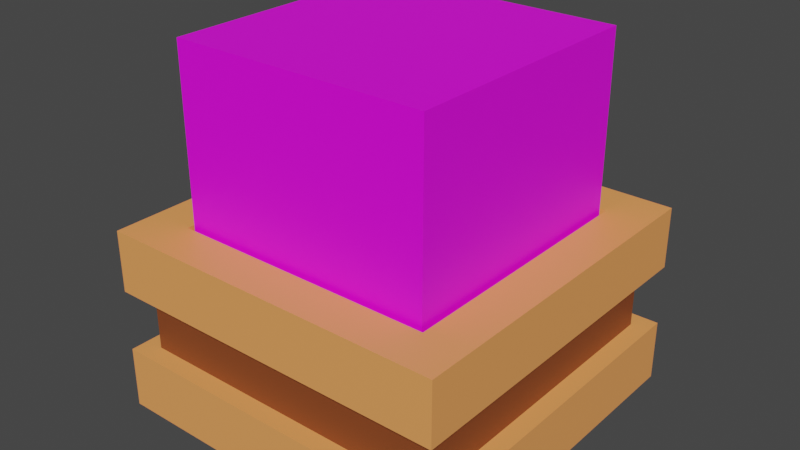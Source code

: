 # Source: 4.blend  (saved by Blender 3.1.7; exported with 4.5.12 LTS)
import bpy
from mathutils import Matrix  # noqa: F401  (used for matrix-valued properties, if any)

bpy.ops.wm.read_factory_settings(use_empty=True)
scene = bpy.context.scene
scene.name = 'Scene'

# ---- collections
col_collection = bpy.data.collections.new('Collection'); scene.collection.children.link(col_collection)

# ---- images (referenced by path relative to the original .blend; pixels are not part of the script)
import os
ASSET_DIR = os.environ.get("B2B_ASSET_DIR", "")  # directory of the original .blend (textures are referenced by path, not embedded)
HERE = os.path.dirname(os.path.abspath(__file__))  # packed textures are extracted next to this script under _unpacked/

def load_image(name, relpath, width, height, colorspace="sRGB"):
    """Load a texture the original file referenced (path relative to the .blend, or extracted next to this script)."""
    p = next((c for c in (os.path.join(HERE, relpath), os.path.join(ASSET_DIR, relpath)) if relpath and os.path.exists(c)), "")
    if p:
        img = bpy.data.images.load(p, check_existing=True)
        img.name = name
    else:  # same state as the original file: an image datablock whose file is absent (Cycles renders it pink)
        img = bpy.data.images.new(name, width, height)
        img.source = "FILE"
        img.filepath = "//" + (relpath or name)
    img.colorspace_settings.name = colorspace
    return img
img_bush_texture_png = load_image('bush_texture.png', 'bush_texture.png', 1024, 1024, 'sRGB')

# ---- materials (node trees are filled in below, after node groups)
mat_vase_white = bpy.data.materials.new('Vase_White')
mat_vase_white.use_transparent_shadow = False
mat_vase_white.diffuse_color = (1.0, 1.0, 1.0, 1.0)
mat_vase_white.roughness = 0.5528
mat_vase_brown = bpy.data.materials.new('Vase_Brown')
mat_vase_brown.use_transparent_shadow = False
mat_dirt = bpy.data.materials.new('Dirt')
mat_dirt.use_transparent_shadow = False
mat_bush = bpy.data.materials.new('Bush')
mat_bush.use_transparent_shadow = False

# ---- material node trees
mat_vase_white.use_nodes = True; mat_vase_white.node_tree.nodes.clear()
_N = mat_vase_white.node_tree.nodes; _L = mat_vase_white.node_tree.links
n0 = _N.new('ShaderNodeBsdfPrincipled'); n0.name = 'Principled BSDF'; n0.location = (10, 300)
n0.distribution = 'GGX'
n0.subsurface_method = 'RANDOM_WALK_SKIN'
n0.inputs[0].default_value = (1.0, 0.3657, 0.1077, 1.0)
n0.inputs[2].default_value = 0.5528
n0.inputs[3].default_value = 1.45
n0.inputs[27].default_value = (0.0, 0.0, 0.0, 1.0)
n0.inputs[28].default_value = 1.0
n1 = _N.new('ShaderNodeOutputMaterial'); n1.name = 'Material Output'; n1.location = (300, 300)
n2 = _N.new('ShaderNodeNormalMap'); n2.name = 'Normal Map'; n2.location = (-300, -300)
n2.label = 'Normal/Map'
_L.new(n0.outputs[0], n1.inputs[0])
_L.new(n2.outputs[0], n0.inputs[5])
n1.is_active_output = True
mat_vase_brown.use_nodes = True; mat_vase_brown.node_tree.nodes.clear()
_N = mat_vase_brown.node_tree.nodes; _L = mat_vase_brown.node_tree.links
n0 = _N.new('ShaderNodeBsdfPrincipled'); n0.name = 'Principled BSDF'; n0.location = (10, 300)
n0.distribution = 'GGX'
n0.subsurface_method = 'RANDOM_WALK_SKIN'
n0.inputs[0].default_value = (0.2395, 0.0604, 0.01643, 1.0)
n0.inputs[3].default_value = 1.45
n0.inputs[27].default_value = (0.0, 0.0, 0.0, 1.0)
n0.inputs[28].default_value = 1.0
n1 = _N.new('ShaderNodeOutputMaterial'); n1.name = 'Material Output'; n1.location = (300, 300)
_L.new(n0.outputs[0], n1.inputs[0])
n1.is_active_output = True
mat_dirt.use_nodes = True; mat_dirt.node_tree.nodes.clear()
_N = mat_dirt.node_tree.nodes; _L = mat_dirt.node_tree.links
n0 = _N.new('ShaderNodeBsdfPrincipled'); n0.name = 'Principled BSDF'; n0.location = (10, 300)
n0.distribution = 'GGX'
n0.subsurface_method = 'RANDOM_WALK_SKIN'
n0.inputs[0].default_value = (0.1424, 0.02895, 0.006376, 1.0)
n0.inputs[3].default_value = 1.45
n0.inputs[27].default_value = (0.0, 0.0, 0.0, 1.0)
n0.inputs[28].default_value = 1.0
n1 = _N.new('ShaderNodeOutputMaterial'); n1.name = 'Material Output'; n1.location = (300, 300)
_L.new(n0.outputs[0], n1.inputs[0])
n1.is_active_output = True
mat_bush.use_nodes = True; mat_bush.node_tree.nodes.clear()
_N = mat_bush.node_tree.nodes; _L = mat_bush.node_tree.links
n0 = _N.new('ShaderNodeOutputMaterial'); n0.name = 'Material Output'; n0.location = (300, 300)
n1 = _N.new('ShaderNodeTexCoord'); n1.name = 'Texture Coordinate'; n1.location = (-899, 235)
n2 = _N.new('ShaderNodeMapping'); n2.name = 'Mapping'; n2.location = (-689, 252)
n2.width = 240
n3 = _N.new('ShaderNodeBsdfPrincipled'); n3.name = 'Principled BSDF'; n3.location = (10, 300)
n3.distribution = 'GGX'
n3.subsurface_method = 'RANDOM_WALK_SKIN'
n3.inputs[3].default_value = 1.45
n3.inputs[27].default_value = (0.0, 0.0, 0.0, 1.0)
n3.inputs[28].default_value = 1.0
n4 = _N.new('ShaderNodeTexImage'); n4.name = 'Image Texture'; n4.location = (-399, 212)
n4.image = img_bush_texture_png
n4.interpolation = 'Closest'
_L.new(n3.outputs[0], n0.inputs[0])
_L.new(n2.outputs[0], n4.inputs[0])
_L.new(n1.outputs[2], n2.inputs[0])
_L.new(n4.outputs[0], n3.inputs[0])
n0.is_active_output = True

# ---- world
world_world = bpy.data.worlds.new('World'); scene.world = world_world
world_world.use_nodes = True; world_world.node_tree.nodes.clear()
_N = world_world.node_tree.nodes; _L = world_world.node_tree.links
n0 = _N.new('ShaderNodeOutputWorld'); n0.name = 'World Output'; n0.location = (300, 300)
n1 = _N.new('ShaderNodeBackground'); n1.name = 'Background'; n1.location = (10, 300)
n1.inputs[0].default_value = (0.05088, 0.05088, 0.05088, 1.0)
_L.new(n1.outputs[0], n0.inputs[0])
n0.is_active_output = True
world_world.color = (0.05088, 0.05088, 0.05088)
world_world.use_sun_shadow = False
world_world.sun_shadow_jitter_overblur = 0.0

# ---- meshes
me_scene_001 = bpy.data.meshes.new('Scene.001')
me_scene_001.from_pydata([(-50.0, 0.0, 50.0), (50.0, 0.0, 50.0), (-37.71, 52.56, 37.71), (37.71, 52.56, 37.71), (-37.71, 52.56, -37.71), (37.71, 52.56, -37.71), (-50.0, 0.0, -50.0), (50.0, 0.0, -50.0), (-50.0, 52.56, 50.0), (-50.0, 52.56, -50.0), (50.0, 52.56, 50.0), (50.0, 52.56, -50.0), (-37.71, 37.42, 37.71), (-37.71, 37.42, -37.71), (37.71, 37.42, 37.71), (37.71, 37.42, -37.71), (50.0, 35.04, 50.0), (-50.0, 17.52, -50.0), (-50.0, 35.04, -50.0), (50.0, 17.52, 50.0), (-50.0, 35.04, 50.0), (50.0, 17.52, -50.0), (50.0, 35.04, -50.0), (-50.0, 17.52, 50.0), (-44.72, 35.04, -44.72), (-44.72, 17.52, -44.72), (44.72, 17.52, -44.72), (44.72, 17.52, 44.72), (-44.72, 35.04, 44.72), (44.72, 35.04, -44.72), (44.72, 35.04, 44.72), (-44.72, 17.52, 44.72)], [], [(16, 10, 8, 20), (21, 7, 6, 17), (22, 11, 10, 16), (6, 7, 1, 0), (20, 8, 9, 18), (3, 5, 15, 14), (2, 4, 9, 8), (3, 2, 8, 10), (5, 3, 10, 11), (4, 5, 11, 9), (12, 14, 15, 13), (4, 2, 12, 13), (5, 4, 13, 15), (2, 3, 14, 12), (20, 18, 24, 28), (7, 21, 19, 1), (22, 16, 30, 29), (18, 22, 29, 24), (1, 19, 23, 0), (0, 23, 17, 6), (17, 23, 31, 25), (11, 22, 18, 9), (26, 29, 30, 27), (27, 30, 28, 31), (31, 28, 24, 25), (29, 26, 25, 24), (21, 17, 25, 26), (23, 19, 27, 31), (16, 20, 28, 30), (19, 21, 26, 27)])
me_scene_001.polygons.foreach_set('material_index', [0, 0, 0, 0, 0, 0, 0, 0, 0, 0, 2, 0, 0, 0, 0, 0, 0, 0, 0, 0, 0, 0, 1, 1, 1, 1, 0, 0, 0, 0])
_uv = me_scene_001.uv_layers.new(name='UVSet0')
_uv.uv.foreach_set('vector', [1.0, 0.6667, 1.0, 1.0, 0.0, 1.0, 0.0, 0.6667, 1.0, 0.6667, 1.0, 1.0, 0.0, 1.0, 0.0, 0.6667, 1.0, 0.6667, 1.0, 1.0, 0.0, 1.0, 0.0, 0.6667, 0.0, 0.0, 1.0, 0.0, 1.0, 1.0, 0.0, 1.0, 1.0, 0.6667, 1.0, 1.0, 0.0, 1.0, 0.0, 0.6667, 0.8771, 0.1229, 0.8771, 0.8771, 0.8771, 0.8771, 0.8771, 0.1229, 0.1229, 0.1229, 0.1229, 0.8771, 0.0, 1.0, 0.0, 0.0, 0.8771, 0.1229, 0.1229, 0.1229, 0.0, 0.0, 1.0, 0.0, 0.8771, 0.8771, 0.8771, 0.1229, 1.0, 0.0, 1.0, 1.0, 0.1229, 0.8771, 0.8771, 0.8771, 1.0, 1.0, 0.0, 1.0, 0.1229, 0.1229, 0.8771, 0.1229, 0.8771, 0.8771, 0.1229, 0.8771, 0.1229, 0.8771, 0.1229, 0.1229, 0.1229, 0.1229, 0.1229, 0.8771, 0.8771, 0.8771, 0.1229, 0.8771, 0.1229, 0.8771, 0.8771, 0.8771, 0.1229, 0.1229, 0.8771, 0.1229, 0.8771, 0.1229, 0.1229, 0.1229, 1.0, 0.6667, 0.0, 0.6667, 0.0, 0.6667, 1.0, 0.6667, 1.0, 0.0, 1.0, 0.3333, 0.0, 0.3333, 0.0, 0.0, 1.0, 0.6667, 0.0, 0.6667, 0.0, 0.6667, 1.0, 0.6667, 0.0, 0.3333, 1.0, 0.3333, 1.0, 0.3333, 0.0, 0.3333, 1.0, 0.0, 1.0, 0.3333, 0.0, 0.3333, 0.0, 0.0, 1.0, 0.0, 1.0, 0.3333, 0.0, 0.3333, 0.0, 0.0, 0.0, 0.3333, 1.0, 0.3333, 1.0, 0.3333, 0.0, 0.3333, 1.0, 0.0, 1.0, 0.3333, 0.0, 0.3333, 0.0, 0.0, 1.0, 0.3333, 1.0, 0.6667, 0.0, 0.6667, 0.0, 0.3333, 1.0, 0.3333, 1.0, 0.6667, 0.0, 0.6667, 0.0, 0.3333, 1.0, 0.3333, 1.0, 0.6667, 0.0, 0.6667, 0.0, 0.3333, 1.0, 0.3333, 1.0, 0.6667, 0.0, 0.6667, 0.0, 0.3333, 1.0, 0.6667, 0.0, 0.6667, 0.0, 0.6667, 1.0, 0.6667, 0.0, 0.3333, 1.0, 0.3333, 1.0, 0.3333, 0.0, 0.3333, 1.0, 0.6667, 0.0, 0.6667, 0.0, 0.6667, 1.0, 0.6667, 0.0, 0.3333, 1.0, 0.3333, 1.0, 0.3333, 0.0, 0.3333])
_uv.active_render = True
_uv = me_scene_001.uv_layers.new(name='UVSet1')
_uv.uv.foreach_set('vector', [0.9967, 0.5509, 0.9967, 0.6528, 0.691, 0.6528, 0.691, 0.5509, 0.6528, 0.5509, 0.6528, 0.6528, 0.3472, 0.6528, 0.3472, 0.5509, 0.8941, 0.004056, 0.9959, 0.004056, 0.9959, 0.3097, 0.8941, 0.3097, 0.3472, 0.004056, 0.6528, 0.004056, 0.6528, 0.3097, 0.3472, 0.3097, 0.1059, 0.3097, 0.004056, 0.3097, 0.004056, 0.004056, 0.1059, 0.004056, 0.04163, 0.6153, 0.04163, 0.3847, 0.04163, 0.3847, 0.04163, 0.6153, 0.2722, 0.6153, 0.2722, 0.3847, 0.3097, 0.3472, 0.3097, 0.6528, 0.04163, 0.6153, 0.2722, 0.6153, 0.3097, 0.6528, 0.004056, 0.6528, 0.04163, 0.3847, 0.04163, 0.6153, 0.004056, 0.6528, 0.004056, 0.3472, 0.2722, 0.3847, 0.04163, 0.3847, 0.004056, 0.3472, 0.3097, 0.3472, 0.2722, 0.6153, 0.04163, 0.6153, 0.04163, 0.3847, 0.2722, 0.3847, 0.2722, 0.3847, 0.2722, 0.6153, 0.2722, 0.6153, 0.2722, 0.3847, 0.04163, 0.3847, 0.2722, 0.3847, 0.2722, 0.3847, 0.04163, 0.3847, 0.2722, 0.6153, 0.04163, 0.6153, 0.04163, 0.6153, 0.2722, 0.6153, 0.1059, 0.3097, 0.1059, 0.004056, 0.1059, 0.004056, 0.1059, 0.3097, 0.6903, 0.004056, 0.7922, 0.004056, 0.7922, 0.3097, 0.6903, 0.3097, 0.8941, 0.004056, 0.8941, 0.3097, 0.8941, 0.3097, 0.8941, 0.004056, 0.3472, 0.4491, 0.6528, 0.4491, 0.6528, 0.4491, 0.3472, 0.4491, 0.9967, 0.3472, 0.9967, 0.4491, 0.691, 0.4491, 0.691, 0.3472, 0.3097, 0.3097, 0.2078, 0.3097, 0.2078, 0.004056, 0.3097, 0.004056, 0.2078, 0.004056, 0.2078, 0.3097, 0.2078, 0.3097, 0.2078, 0.004056, 0.6528, 0.3472, 0.6528, 0.4491, 0.3472, 0.4491, 0.3472, 0.3472, 0.7922, 0.004056, 0.8941, 0.004056, 0.8941, 0.3097, 0.7922, 0.3097, 0.9967, 0.4491, 0.9967, 0.5509, 0.691, 0.5509, 0.691, 0.4491, 0.2078, 0.3097, 0.1059, 0.3097, 0.1059, 0.004056, 0.2078, 0.004056, 0.6528, 0.4491, 0.6528, 0.5509, 0.3472, 0.5509, 0.3472, 0.4491, 0.6528, 0.5509, 0.3472, 0.5509, 0.3472, 0.5509, 0.6528, 0.5509, 0.691, 0.4491, 0.9967, 0.4491, 0.9967, 0.4491, 0.691, 0.4491, 0.9967, 0.5509, 0.691, 0.5509, 0.691, 0.5509, 0.9967, 0.5509, 0.7922, 0.3097, 0.7922, 0.004056, 0.7922, 0.004056, 0.7922, 0.3097])
me_scene_001.materials.append(mat_vase_white)
me_scene_001.materials.append(mat_vase_brown)
me_scene_001.materials.append(mat_dirt)
me_scene_001.use_remesh_fix_poles = True
me_scene_001.use_remesh_preserve_attributes = False
me_scene_001.update()
me_scene_001.normals_split_custom_set([tuple(v) for v in zip(*[iter([0.0, 0.0, 1.0, 0.0, 0.0, 1.0, 0.0, 0.0, 1.0, 0.0, 0.0, 1.0, 0.0, 0.0, -1.0, 0.0, 0.0, -1.0, 0.0, 0.0, -1.0, 0.0, 0.0, -1.0, 1.0, 0.0, 0.0, 1.0, 0.0, 0.0, 1.0, 0.0, 0.0, 1.0, 0.0, 0.0, 0.0, -1.0, 0.0, 0.0, -1.0, 0.0, 0.0, -1.0, 0.0, 0.0, -1.0, 0.0, -1.0, -1.089e-07, 0.0, -1.0, -1.089e-07, 0.0, -1.0, -1.089e-07, 0.0, -1.0, -1.089e-07, 0.0, -1.0, 0.0, 0.0, -1.0, 0.0, 0.0, -1.0, 0.0, 0.0, -1.0, 0.0, 0.0, 0.0, 1.0, 0.0, 0.0, 1.0, 0.0, 0.0, 1.0, 0.0, 0.0, 1.0, 0.0, 0.0, 1.0, 0.0, 0.0, 1.0, 0.0, 0.0, 1.0, 0.0, 0.0, 1.0, 0.0, 0.0, 1.0, 0.0, 0.0, 1.0, 0.0, 0.0, 1.0, 0.0, 0.0, 1.0, 0.0, 0.0, 1.0, 0.0, 0.0, 1.0, 0.0, 0.0, 1.0, 0.0, 0.0, 1.0, 0.0, 0.0, 1.0, 0.0, 0.0, 1.0, 0.0, 0.0, 1.0, 0.0, 0.0, 1.0, 0.0, 1.0, 0.0, 0.0, 1.0, 0.0, 0.0, 1.0, 0.0, 0.0, 1.0, 0.0, 0.0, 0.0, 0.0, 1.0, 0.0, 0.0, 1.0, 0.0, 0.0, 1.0, 0.0, 0.0, 1.0, 0.0, 0.0, -1.0, 0.0, 0.0, -1.0, 0.0, 0.0, -1.0, 0.0, 0.0, -1.0, 0.0, -1.0, 0.0, 0.0, -1.0, 0.0, 0.0, -1.0, 0.0, 0.0, -1.0, 0.0, 1.0, 1.089e-07, 0.0, 1.0, 1.089e-07, 0.0, 1.0, 1.089e-07, 0.0, 1.0, 1.089e-07, 0.0, 0.0, -1.0, 0.0, 0.0, -1.0, 0.0, 0.0, -1.0, 0.0, 0.0, -1.0, 0.0, 0.0, -1.0, -4.881e-07, 0.0, -1.0, -4.881e-07, 0.0, -1.0, -4.881e-07, 0.0, -1.0, -4.881e-07, 0.0, -2.177e-07, 1.0, 0.0, -2.177e-07, 1.0, 0.0, -2.177e-07, 1.0, 0.0, -2.177e-07, 1.0, -1.0, 0.0, 0.0, -1.0, 0.0, 0.0, -1.0, 0.0, 0.0, -1.0, 0.0, 0.0, 1.806e-07, 1.0, 0.0, 1.806e-07, 1.0, 0.0, 1.806e-07, 1.0, 0.0, 1.806e-07, 1.0, 0.0, 0.0, 2.177e-07, -1.0, 0.0, 2.177e-07, -1.0, 0.0, 2.177e-07, -1.0, 0.0, 2.177e-07, -1.0, 1.0, -4.694e-08, 0.0, 1.0, -4.694e-08, 0.0, 1.0, -4.694e-08, 0.0, 1.0, -4.694e-08, 0.0, 0.0, -2.177e-07, 1.0, 0.0, -2.177e-07, 1.0, 0.0, -2.177e-07, 1.0, 0.0, -2.177e-07, 1.0, -1.0, 4.694e-08, 0.0, -1.0, 4.694e-08, 0.0, -1.0, 4.694e-08, 0.0, -1.0, 4.694e-08, 0.0, 0.0, 2.177e-07, -1.0, 0.0, 2.177e-07, -1.0, 0.0, 2.177e-07, -1.0, 0.0, 2.177e-07, -1.0, 0.0, 1.0, 2.44e-07, 0.0, 1.0, 2.44e-07, 0.0, 1.0, 2.44e-07, 0.0, 1.0, 2.44e-07, 0.0, 1.0, -4.881e-07, 0.0, 1.0, -4.881e-07, 0.0, 1.0, -4.881e-07, 0.0, 1.0, -4.881e-07, 0.0, -1.0, 4.881e-07, 0.0, -1.0, 4.881e-07, 0.0, -1.0, 4.881e-07, 0.0, -1.0, 4.881e-07, -1.806e-07, 1.0, 0.0, -1.806e-07, 1.0, 0.0, -1.806e-07, 1.0, 0.0, -1.806e-07, 1.0, 0.0])] * 3)])
me_cube_002 = bpy.data.meshes.new('Cube.002')
me_cube_002.from_pydata([(-1.0, -1.0, -1.0), (-1.0, -1.0, 1.0), (-1.0, 1.0, -1.0), (-1.0, 1.0, 1.0), (1.0, -1.0, -1.0), (1.0, -1.0, 1.0), (1.0, 1.0, -1.0), (1.0, 1.0, 1.0)], [], [(0, 1, 3, 2), (2, 3, 7, 6), (6, 7, 5, 4), (4, 5, 1, 0), (7, 3, 1, 5)])
_uv = me_cube_002.uv_layers.new(name='UVMap')
_uv.uv.foreach_set('vector', [0.0, 0.1176, 0.0, 0.5882, 1.0, 0.5882, 1.0, 0.1176, 1.0, 0.4706, 1.0, 0.0, 0.0, 0.0, 0.0, 0.4706, 1.0, 0.1176, 1.0, 0.5882, 0.0, 0.5882, 0.0, 0.1176, 1.0, 0.1176, 1.0, 0.5882, 0.0, 0.5882, 0.0, 0.1176, 0.0, 0.5294, 1.0, 0.5294, 1.0, 1.0, 0.0, 1.0])
_ca = me_cube_002.color_attributes.new('Col', 'BYTE_COLOR', 'CORNER')
_ca.data.foreach_set('color', [1.0, 1.0, 1.0, 1.0, 1.0, 1.0, 1.0, 1.0, 1.0, 1.0, 1.0, 1.0, 1.0, 1.0, 1.0, 1.0, 1.0, 1.0, 1.0, 1.0, 1.0, 1.0, 1.0, 1.0, 1.0, 1.0, 1.0, 1.0, 1.0, 1.0, 1.0, 1.0, 1.0, 1.0, 1.0, 1.0, 1.0, 1.0, 1.0, 1.0, 1.0, 1.0, 1.0, 1.0, 1.0, 1.0, 1.0, 1.0, 1.0, 1.0, 1.0, 1.0, 1.0, 1.0, 1.0, 1.0, 1.0, 1.0, 1.0, 1.0, 1.0, 1.0, 1.0, 1.0, 1.0, 1.0, 1.0, 1.0, 1.0, 1.0, 1.0, 1.0, 1.0, 1.0, 1.0, 1.0, 1.0, 1.0, 1.0, 1.0])
me_cube_002.materials.append(mat_bush)
me_cube_002.use_remesh_fix_poles = True
me_cube_002.use_remesh_preserve_attributes = False
me_cube_002.update()

# ---- objects
ob_cube_001 = bpy.data.objects.new('Cube.001', me_scene_001)
ob_cube_002 = bpy.data.objects.new('Cube.002', me_cube_002)

# ---- transforms, parenting, visibility, modifiers, constraints
ob_cube_001.location = (0.0, 7.451e-08, -0.5)
ob_cube_001.rotation_euler = (1.571, -0.0, 0.0)
ob_cube_001.scale = (0.01, 0.01, 0.01)
ob_cube_001.color = (0.8, 0.8, 0.8, 1.0)
ob_cube_002.location = (0.0, -5.96e-08, 0.1532)
ob_cube_002.scale = (0.3649, 0.3649, 0.3649)

# ---- collection membership
col_collection.objects.link(ob_cube_001)
col_collection.objects.link(ob_cube_002)

# ---- scene / render settings (as saved in the file)
scene.frame_start = 1; scene.frame_end = 250; scene.frame_set(1)
scene.render.engine = 'BLENDER_EEVEE_NEXT'
scene.render.fps = 25
scene.cycles.sampling_pattern = 'TABULATED_SOBOL'
scene.cycles.use_light_tree = False
scene.view_settings.view_transform = 'Filmic'
bpy.context.view_layer.update()

# ---- added for rendering (the .blend has no active camera and no usable light): camera, sun
cam_auto = bpy.data.cameras.new('AutoCamera')
cam_auto.lens = 50.0
cam_auto.sensor_width = 36.0
cam_auto.clip_end = 1000.0
ob_auto_camera = bpy.data.objects.new('AutoCamera', cam_auto)
scene.collection.objects.link(ob_auto_camera)
ob_auto_camera.location = (1.61226, -1.93472, 1.29886)
ob_auto_camera.rotation_euler = (1.09748, -7.21219e-08, 0.694738)
scene.camera = ob_auto_camera
light_auto_sun = bpy.data.lights.new('AutoSun', 'SUN')
light_auto_sun.energy = 3.0
light_auto_sun.angle = 0.0523599
ob_auto_sun = bpy.data.objects.new('AutoSun', light_auto_sun)
scene.collection.objects.link(ob_auto_sun)
ob_auto_sun.rotation_euler = (0.872665, 0.174533, 0.523599)
bpy.context.view_layer.update()
